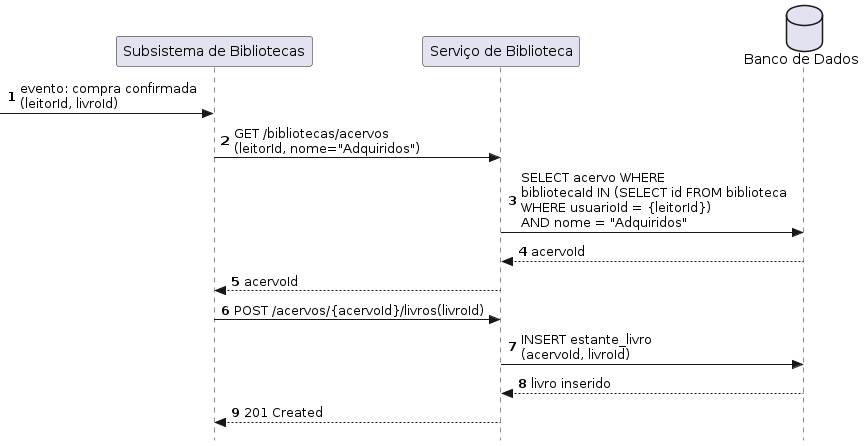

The diagram above was rendered by PlantUML. Its source (embedded in the PNG):
@startuml
autonumber
skinparam style strictuml

participant Sistema           as "Subsistema de Bibliotecas"
participant ServiceBiblioteca as "Serviço de Biblioteca"
database    BD                as "Banco de Dados"

[-> Sistema : evento: compra confirmada\n(leitorId, livroId)

Sistema -> ServiceBiblioteca : GET /bibliotecas/acervos\n(leitorId, nome="Adquiridos")
ServiceBiblioteca -> BD : SELECT acervo WHERE\nbibliotecaId IN (SELECT id FROM biblioteca\nWHERE usuarioId = {leitorId})\nAND nome = "Adquiridos"
BD --> ServiceBiblioteca : acervoId
ServiceBiblioteca --> Sistema : acervoId

Sistema -> ServiceBiblioteca : POST /acervos/{acervoId}/livros(livroId)
ServiceBiblioteca -> BD : INSERT estante_livro\n(acervoId, livroId)
BD --> ServiceBiblioteca : livro inserido
ServiceBiblioteca --> Sistema : 201 Created
@enduml